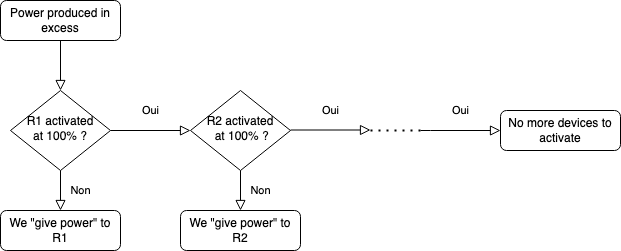

The diagram above was exported from draw.io. Its source (the exported page's mxGraphModel, read from the mxfile embedded in the PNG):
<mxGraphModel dx="1363" dy="768" grid="1" gridSize="10" guides="1" tooltips="1" connect="1" arrows="1" fold="1" page="1" pageScale="1" pageWidth="827" pageHeight="1169" math="0" shadow="0">
  <root>
    <mxCell id="WIyWlLk6GJQsqaUBKTNV-0" />
    <mxCell id="WIyWlLk6GJQsqaUBKTNV-1" parent="WIyWlLk6GJQsqaUBKTNV-0" />
    <mxCell id="WIyWlLk6GJQsqaUBKTNV-2" value="" style="rounded=0;html=1;jettySize=auto;orthogonalLoop=1;fontSize=11;endArrow=block;endFill=0;endSize=8;strokeWidth=1;shadow=0;labelBackgroundColor=none;edgeStyle=orthogonalEdgeStyle;" parent="WIyWlLk6GJQsqaUBKTNV-1" source="WIyWlLk6GJQsqaUBKTNV-3" target="WIyWlLk6GJQsqaUBKTNV-6" edge="1">
      <mxGeometry relative="1" as="geometry" />
    </mxCell>
    <mxCell id="WIyWlLk6GJQsqaUBKTNV-3" value="Power produced in excess" style="rounded=1;whiteSpace=wrap;html=1;fontSize=12;glass=0;strokeWidth=1;shadow=0;" parent="WIyWlLk6GJQsqaUBKTNV-1" vertex="1">
      <mxGeometry x="160" y="80" width="120" height="40" as="geometry" />
    </mxCell>
    <mxCell id="WIyWlLk6GJQsqaUBKTNV-4" value="Oui" style="rounded=0;html=1;jettySize=auto;orthogonalLoop=1;fontSize=11;endArrow=block;endFill=0;endSize=8;strokeWidth=1;shadow=0;labelBackgroundColor=none;edgeStyle=orthogonalEdgeStyle;" parent="WIyWlLk6GJQsqaUBKTNV-1" source="WIyWlLk6GJQsqaUBKTNV-6" target="WIyWlLk6GJQsqaUBKTNV-10" edge="1">
      <mxGeometry y="20" relative="1" as="geometry">
        <mxPoint as="offset" />
      </mxGeometry>
    </mxCell>
    <mxCell id="WIyWlLk6GJQsqaUBKTNV-6" value="R1 activated&lt;br&gt;at 100% ?" style="rhombus;whiteSpace=wrap;html=1;shadow=0;fontFamily=Helvetica;fontSize=12;align=center;strokeWidth=1;spacing=6;spacingTop=-4;" parent="WIyWlLk6GJQsqaUBKTNV-1" vertex="1">
      <mxGeometry x="170" y="170" width="100" height="80" as="geometry" />
    </mxCell>
    <mxCell id="WIyWlLk6GJQsqaUBKTNV-10" value="R2 activated&lt;br&gt;&amp;nbsp;at 100% ?" style="rhombus;whiteSpace=wrap;html=1;shadow=0;fontFamily=Helvetica;fontSize=12;align=center;strokeWidth=1;spacing=6;spacingTop=-4;" parent="WIyWlLk6GJQsqaUBKTNV-1" vertex="1">
      <mxGeometry x="350" y="170" width="100" height="80" as="geometry" />
    </mxCell>
    <mxCell id="WIyWlLk6GJQsqaUBKTNV-11" value="We &quot;give power&quot; to R1" style="rounded=1;whiteSpace=wrap;html=1;fontSize=12;glass=0;strokeWidth=1;shadow=0;" parent="WIyWlLk6GJQsqaUBKTNV-1" vertex="1">
      <mxGeometry x="160" y="290" width="120" height="40" as="geometry" />
    </mxCell>
    <mxCell id="WIyWlLk6GJQsqaUBKTNV-12" value="We &quot;give power&quot; to R2" style="rounded=1;whiteSpace=wrap;html=1;fontSize=12;glass=0;strokeWidth=1;shadow=0;" parent="WIyWlLk6GJQsqaUBKTNV-1" vertex="1">
      <mxGeometry x="340" y="290" width="120" height="40" as="geometry" />
    </mxCell>
    <mxCell id="62e6en0tYAy-u8GG-Itr-2" value="Non" style="rounded=0;html=1;jettySize=auto;orthogonalLoop=1;fontSize=11;endArrow=block;endFill=0;endSize=8;strokeWidth=1;shadow=0;labelBackgroundColor=none;edgeStyle=orthogonalEdgeStyle;exitX=0.5;exitY=1;exitDx=0;exitDy=0;" parent="WIyWlLk6GJQsqaUBKTNV-1" source="WIyWlLk6GJQsqaUBKTNV-6" target="WIyWlLk6GJQsqaUBKTNV-11" edge="1">
      <mxGeometry y="20" relative="1" as="geometry">
        <mxPoint as="offset" />
        <mxPoint x="280" y="220" as="sourcePoint" />
        <mxPoint x="360" y="220" as="targetPoint" />
      </mxGeometry>
    </mxCell>
    <mxCell id="62e6en0tYAy-u8GG-Itr-3" value="Non" style="rounded=0;html=1;jettySize=auto;orthogonalLoop=1;fontSize=11;endArrow=block;endFill=0;endSize=8;strokeWidth=1;shadow=0;labelBackgroundColor=none;edgeStyle=orthogonalEdgeStyle;exitX=0.5;exitY=1;exitDx=0;exitDy=0;" parent="WIyWlLk6GJQsqaUBKTNV-1" source="WIyWlLk6GJQsqaUBKTNV-10" target="WIyWlLk6GJQsqaUBKTNV-12" edge="1">
      <mxGeometry y="20" relative="1" as="geometry">
        <mxPoint as="offset" />
        <mxPoint x="230" y="260" as="sourcePoint" />
        <mxPoint x="230" y="300" as="targetPoint" />
      </mxGeometry>
    </mxCell>
    <mxCell id="62e6en0tYAy-u8GG-Itr-4" value="Oui" style="rounded=0;html=1;jettySize=auto;orthogonalLoop=1;fontSize=11;endArrow=block;endFill=0;endSize=8;strokeWidth=1;shadow=0;labelBackgroundColor=none;edgeStyle=orthogonalEdgeStyle;" parent="WIyWlLk6GJQsqaUBKTNV-1" edge="1">
      <mxGeometry y="20" relative="1" as="geometry">
        <mxPoint as="offset" />
        <mxPoint x="450" y="209.5" as="sourcePoint" />
        <mxPoint x="530" y="209.5" as="targetPoint" />
      </mxGeometry>
    </mxCell>
    <mxCell id="62e6en0tYAy-u8GG-Itr-5" value="Oui" style="rounded=0;html=1;jettySize=auto;orthogonalLoop=1;fontSize=11;endArrow=block;endFill=0;endSize=8;strokeWidth=1;shadow=0;labelBackgroundColor=none;edgeStyle=orthogonalEdgeStyle;" parent="WIyWlLk6GJQsqaUBKTNV-1" edge="1">
      <mxGeometry y="20" relative="1" as="geometry">
        <mxPoint as="offset" />
        <mxPoint x="580" y="210" as="sourcePoint" />
        <mxPoint x="660" y="210" as="targetPoint" />
        <Array as="points">
          <mxPoint x="590" y="210" />
        </Array>
      </mxGeometry>
    </mxCell>
    <mxCell id="62e6en0tYAy-u8GG-Itr-6" value="No more devices to activate" style="rounded=1;whiteSpace=wrap;html=1;fontSize=12;glass=0;strokeWidth=1;shadow=0;" parent="WIyWlLk6GJQsqaUBKTNV-1" vertex="1">
      <mxGeometry x="660" y="190" width="120" height="40" as="geometry" />
    </mxCell>
    <mxCell id="62e6en0tYAy-u8GG-Itr-8" value="" style="endArrow=none;dashed=1;html=1;dashPattern=1 3;strokeWidth=2;rounded=0;" parent="WIyWlLk6GJQsqaUBKTNV-1" edge="1">
      <mxGeometry width="50" height="50" relative="1" as="geometry">
        <mxPoint x="580" y="210" as="sourcePoint" />
        <mxPoint x="530" y="210" as="targetPoint" />
      </mxGeometry>
    </mxCell>
  </root>
</mxGraphModel>